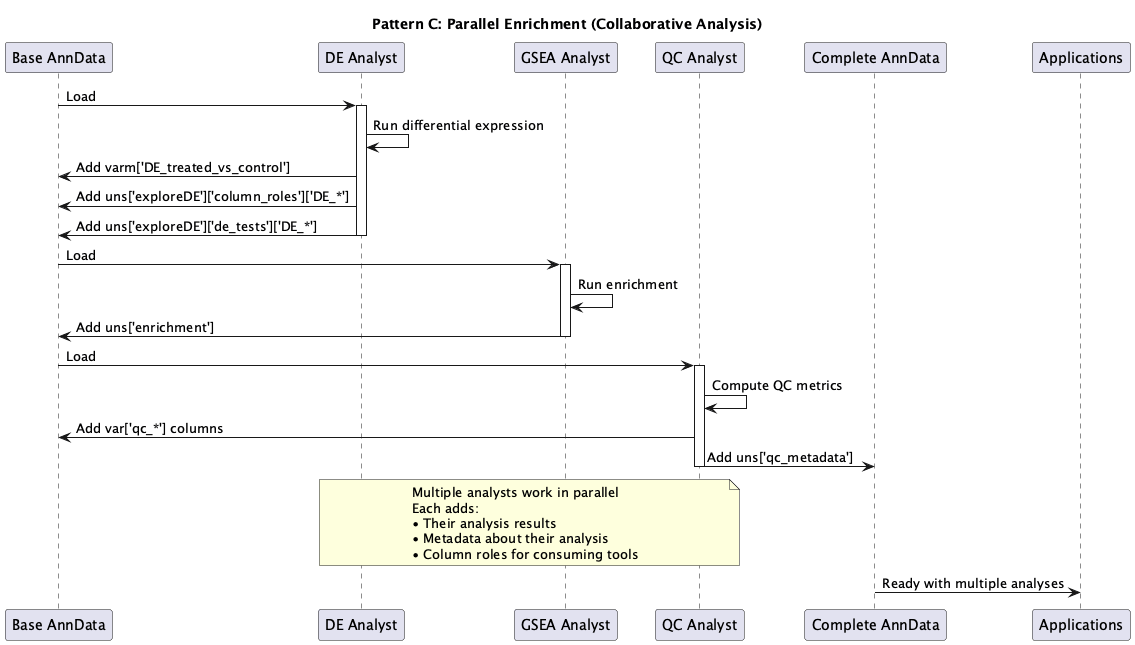

The diagram above was rendered by PlantUML. Its source (embedded in the PNG):
@startuml roles_workflow_pattern_c

title Pattern C: Parallel Enrichment (Collaborative Analysis)

participant "Base AnnData" as base
participant "DE Analyst" as de_analyst
participant "GSEA Analyst" as gsea_analyst
participant "QC Analyst" as qc_analyst
participant "Complete AnnData" as complete
participant "Applications" as apps

base -> de_analyst : Load
activate de_analyst
de_analyst -> de_analyst : Run differential expression
de_analyst -> base : Add varm['DE_treated_vs_control']
de_analyst -> base : Add uns['exploreDE']['column_roles']['DE_*']
de_analyst -> base : Add uns['exploreDE']['de_tests']['DE_*']
deactivate de_analyst

base -> gsea_analyst : Load
activate gsea_analyst
gsea_analyst -> gsea_analyst : Run enrichment
gsea_analyst -> base : Add uns['enrichment']
deactivate gsea_analyst

base -> qc_analyst : Load
activate qc_analyst
qc_analyst -> qc_analyst : Compute QC metrics
qc_analyst -> base : Add var['qc_*'] columns
qc_analyst -> complete : Add uns['qc_metadata']
deactivate qc_analyst

note over de_analyst, qc_analyst
  Multiple analysts work in parallel
  Each adds:
  • Their analysis results
  • Metadata about their analysis
  • Column roles for consuming tools
end note

complete -> apps : Ready with multiple analyses

@enduml